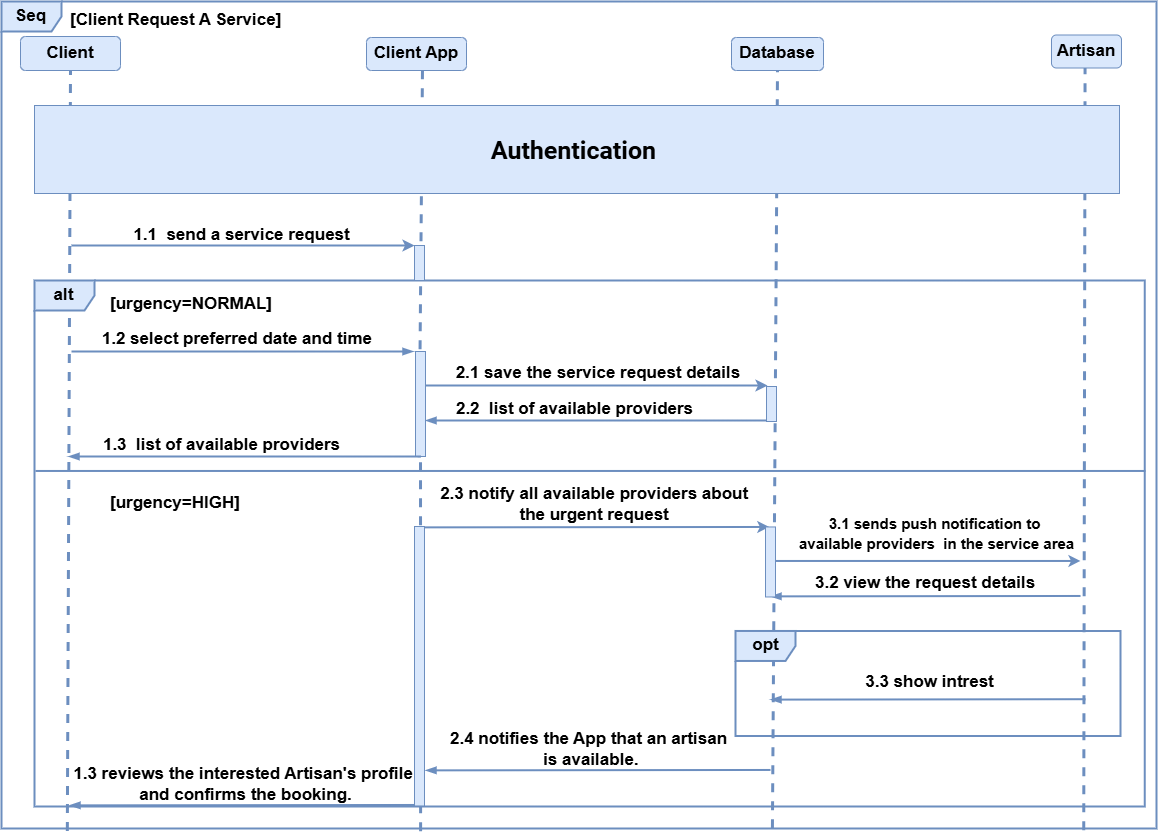

The diagram above was exported from draw.io. Its source (the exported page's mxGraphModel, read from the mxfile embedded in the PNG):
<mxGraphModel dx="533" dy="1111" grid="1" gridSize="10" guides="1" tooltips="1" connect="1" arrows="1" fold="1" page="1" pageScale="1" pageWidth="1169" pageHeight="827" background="light-dark(#FFFFFF,#FFFFFF)" math="0" shadow="0">
  <root>
    <mxCell id="0" />
    <mxCell id="1" parent="0" />
    <mxCell id="k87ieSWgINcFCmGg3NHN-45" parent="1" style="whiteSpace=wrap;html=1;align=center;labelBackgroundColor=none;fillColor=#dae8fc;strokeColor=#6c8ebf;rounded=1;fontSize=17;fontStyle=1;fontColor=default;" value="&lt;span&gt;Client&lt;/span&gt;" vertex="1">
      <mxGeometry height="34" width="100" x="1202" y="45" as="geometry" />
    </mxCell>
    <mxCell id="k87ieSWgINcFCmGg3NHN-46" parent="1" style="whiteSpace=wrap;html=1;align=center;labelBackgroundColor=none;fillColor=#dae8fc;strokeColor=#6c8ebf;rounded=1;fontSize=17;fontStyle=1;fontColor=default;" value="&lt;span&gt;Database&lt;/span&gt;" vertex="1">
      <mxGeometry height="33" width="92" x="1913" y="46" as="geometry" />
    </mxCell>
    <mxCell id="k87ieSWgINcFCmGg3NHN-47" edge="1" parent="1" source="k87ieSWgINcFCmGg3NHN-53" style="endArrow=none;dashed=1;html=1;rounded=1;labelBackgroundColor=none;strokeColor=#6c8ebf;fontColor=default;entryX=0.5;entryY=1;entryDx=0;entryDy=0;strokeWidth=3;exitX=0.057;exitY=1.003;exitDx=0;exitDy=0;exitPerimeter=0;fontSize=17;fillColor=#dae8fc;fontStyle=1;" target="k87ieSWgINcFCmGg3NHN-45" value="">
      <mxGeometry height="50" relative="1" width="50" as="geometry">
        <mxPoint x="1250.048309178744" y="786" as="sourcePoint" />
        <mxPoint x="1282" y="90" as="targetPoint" />
      </mxGeometry>
    </mxCell>
    <mxCell id="k87ieSWgINcFCmGg3NHN-48" edge="1" parent="1" style="endArrow=none;dashed=1;html=1;rounded=1;labelBackgroundColor=none;strokeColor=#6c8ebf;fontColor=default;entryX=0.5;entryY=1;entryDx=0;entryDy=0;strokeWidth=3;exitX=0.941;exitY=1.004;exitDx=0;exitDy=0;exitPerimeter=0;fontSize=17;fillColor=#dae8fc;fontStyle=1;" target="k87ieSWgINcFCmGg3NHN-46" value="">
      <mxGeometry height="50" relative="1" width="50" as="geometry">
        <mxPoint x="1953.9200000000003" y="836.6399999999999" as="sourcePoint" />
        <mxPoint x="1952.08" y="183.9999999999999" as="targetPoint" />
      </mxGeometry>
    </mxCell>
    <mxCell id="k87ieSWgINcFCmGg3NHN-49" edge="1" parent="1" style="endArrow=classic;html=1;rounded=1;labelBackgroundColor=none;strokeColor=#6c8ebf;fontColor=default;strokeWidth=2;fontSize=17;fillColor=#dae8fc;fontStyle=1;" value="">
      <mxGeometry relative="1" as="geometry">
        <mxPoint x="1253" y="254" as="sourcePoint" />
        <mxPoint x="1596" y="254" as="targetPoint" />
      </mxGeometry>
    </mxCell>
    <mxCell id="k87ieSWgINcFCmGg3NHN-50" connectable="0" parent="k87ieSWgINcFCmGg3NHN-49" style="edgeLabel;resizable=0;html=1;;align=center;verticalAlign=middle;labelBackgroundColor=none;fontColor=default;rounded=1;fontSize=17;fontStyle=1;" value="1.1&amp;nbsp; send a service request" vertex="1">
      <mxGeometry relative="1" as="geometry">
        <mxPoint x="-2" y="-11" as="offset" />
      </mxGeometry>
    </mxCell>
    <mxCell id="k87ieSWgINcFCmGg3NHN-51" edge="1" parent="1" style="endArrow=classic;html=1;rounded=1;labelBackgroundColor=none;strokeColor=#6c8ebf;fontColor=default;strokeWidth=2;fontSize=17;fillColor=#dae8fc;fontStyle=1;" value="">
      <mxGeometry relative="1" as="geometry">
        <mxPoint x="1603" y="394" as="sourcePoint" />
        <mxPoint x="1949" y="394" as="targetPoint" />
      </mxGeometry>
    </mxCell>
    <mxCell id="k87ieSWgINcFCmGg3NHN-52" connectable="0" parent="k87ieSWgINcFCmGg3NHN-51" style="edgeLabel;resizable=0;html=1;;align=center;verticalAlign=middle;labelBackgroundColor=none;fontColor=default;rounded=1;fontSize=17;fontStyle=1;" value="&amp;nbsp;2.1 save the service request details" vertex="1">
      <mxGeometry relative="1" as="geometry">
        <mxPoint y="-13" as="offset" />
      </mxGeometry>
    </mxCell>
    <mxCell id="k87ieSWgINcFCmGg3NHN-53" parent="1" style="shape=umlFrame;whiteSpace=wrap;html=1;pointerEvents=0;labelBackgroundColor=none;fillColor=#dae8fc;strokeColor=#6c8ebf;rounded=1;strokeWidth=2;fontSize=17;fontStyle=1;fontColor=default;" value="&lt;span&gt;Seq&lt;/span&gt;" vertex="1">
      <mxGeometry height="827" width="1155" x="1183" y="10" as="geometry" />
    </mxCell>
    <mxCell id="k87ieSWgINcFCmGg3NHN-55" parent="1" style="whiteSpace=wrap;html=1;align=center;labelBackgroundColor=none;fillColor=#dae8fc;strokeColor=#6c8ebf;rounded=1;fontSize=17;fontStyle=1;fontColor=default;" value="&lt;span&gt;Client App&lt;/span&gt;" vertex="1">
      <mxGeometry height="33" width="100" x="1548" y="46" as="geometry" />
    </mxCell>
    <mxCell id="k87ieSWgINcFCmGg3NHN-56" edge="1" parent="1" style="endArrow=blockThin;html=1;rounded=1;labelBackgroundColor=none;strokeColor=#6c8ebf;fontColor=default;strokeWidth=2;endFill=1;fontSize=17;fillColor=#dae8fc;fontStyle=1;" value="">
      <mxGeometry relative="1" as="geometry">
        <mxPoint x="1253" y="360" as="sourcePoint" />
        <mxPoint x="1595" y="360" as="targetPoint" />
      </mxGeometry>
    </mxCell>
    <mxCell id="k87ieSWgINcFCmGg3NHN-57" connectable="0" parent="k87ieSWgINcFCmGg3NHN-56" style="edgeLabel;resizable=0;html=1;;align=center;verticalAlign=middle;labelBackgroundColor=none;fontColor=default;rounded=1;fontSize=17;fontStyle=1;" value="&amp;nbsp;1.2 select preferred date and time" vertex="1">
      <mxGeometry relative="1" as="geometry">
        <mxPoint x="-9" y="-13" as="offset" />
      </mxGeometry>
    </mxCell>
    <mxCell id="k87ieSWgINcFCmGg3NHN-59" edge="1" parent="1" style="endArrow=none;html=1;rounded=1;startArrow=blockThin;startFill=1;endFill=0;labelBackgroundColor=none;strokeColor=#6c8ebf;fontColor=default;strokeWidth=2;fontSize=17;fillColor=#dae8fc;fontStyle=1;" value="">
      <mxGeometry relative="1" as="geometry">
        <mxPoint x="1607" y="429" as="sourcePoint" />
        <mxPoint x="1953" y="429" as="targetPoint" />
      </mxGeometry>
    </mxCell>
    <mxCell id="k87ieSWgINcFCmGg3NHN-60" connectable="0" parent="k87ieSWgINcFCmGg3NHN-59" style="edgeLabel;resizable=0;html=1;;align=center;verticalAlign=middle;labelBackgroundColor=none;fontColor=default;rounded=1;fontSize=17;fontStyle=1;" value="2.2&amp;nbsp; list of available providers" vertex="1">
      <mxGeometry relative="1" as="geometry">
        <mxPoint x="-25" y="-12" as="offset" />
      </mxGeometry>
    </mxCell>
    <mxCell id="k87ieSWgINcFCmGg3NHN-62" edge="1" parent="1" style="endArrow=classic;html=1;rounded=1;labelBackgroundColor=none;strokeColor=#6c8ebf;fontColor=default;exitX=1.027;exitY=0.135;exitDx=0;exitDy=0;exitPerimeter=0;strokeWidth=2;fontSize=17;fillColor=#dae8fc;fontStyle=1;" value="">
      <mxGeometry relative="1" as="geometry">
        <mxPoint x="1600.85" y="535.8650000000001" as="sourcePoint" />
        <mxPoint x="1950.85" y="535.46" as="targetPoint" />
      </mxGeometry>
    </mxCell>
    <mxCell id="k87ieSWgINcFCmGg3NHN-63" connectable="0" parent="k87ieSWgINcFCmGg3NHN-62" style="edgeLabel;resizable=0;html=1;;align=center;verticalAlign=middle;labelBackgroundColor=none;fontColor=default;rounded=1;fontSize=17;fontStyle=1;" value="2.3 notify all available providers about&amp;nbsp;&lt;div&gt;the urgent request&amp;nbsp;&lt;/div&gt;" vertex="1">
      <mxGeometry relative="1" as="geometry">
        <mxPoint y="-24" as="offset" />
      </mxGeometry>
    </mxCell>
    <mxCell id="k87ieSWgINcFCmGg3NHN-64" edge="1" parent="1" style="endArrow=classic;html=1;rounded=1;labelBackgroundColor=none;strokeColor=#6c8ebf;fontColor=default;strokeWidth=2;fontSize=17;fillColor=#dae8fc;fontStyle=1;" value="">
      <mxGeometry relative="1" as="geometry">
        <mxPoint x="1950" y="569.46" as="sourcePoint" />
        <mxPoint x="2262" y="569.46" as="targetPoint" />
      </mxGeometry>
    </mxCell>
    <mxCell id="k87ieSWgINcFCmGg3NHN-65" connectable="0" parent="k87ieSWgINcFCmGg3NHN-64" style="edgeLabel;resizable=0;html=1;;align=center;verticalAlign=middle;labelBackgroundColor=none;fontColor=default;rounded=1;fontSize=17;fontStyle=1;" value="&lt;font style=&quot;font-size: 15px;&quot;&gt;3.1 sends push notification to&lt;/font&gt;&lt;div&gt;&lt;font style=&quot;font-size: 15px;&quot;&gt;&amp;nbsp;available providers&amp;nbsp;&amp;nbsp;in the service area&lt;/font&gt;&lt;div&gt;&lt;font style=&quot;font-size: 15px;&quot;&gt;&lt;br&gt;&lt;/font&gt;&lt;/div&gt;&lt;div&gt;&lt;div&gt;&lt;br&gt;&lt;/div&gt;&lt;/div&gt;&lt;/div&gt;" vertex="1">
      <mxGeometry relative="1" as="geometry">
        <mxPoint x="9" y="-8" as="offset" />
      </mxGeometry>
    </mxCell>
    <mxCell id="k87ieSWgINcFCmGg3NHN-67" edge="1" parent="1" source="k87ieSWgINcFCmGg3NHN-53" style="endArrow=none;dashed=1;html=1;rounded=1;labelBackgroundColor=none;strokeColor=#6c8ebf;fontColor=default;entryX=0.5;entryY=1;entryDx=0;entryDy=0;strokeWidth=3;exitX=0.937;exitY=1.002;exitDx=0;exitDy=0;exitPerimeter=0;fontSize=17;fillColor=#dae8fc;fontStyle=1;" value="">
      <mxGeometry height="50" relative="1" width="50" as="geometry">
        <mxPoint x="2267" y="815" as="sourcePoint" />
        <mxPoint x="2266.5699999999997" y="75.5" as="targetPoint" />
      </mxGeometry>
    </mxCell>
    <mxCell id="k87ieSWgINcFCmGg3NHN-68" edge="1" parent="1" style="endArrow=none;html=1;rounded=1;labelBackgroundColor=none;strokeColor=#6c8ebf;fontColor=default;strokeWidth=2;endFill=0;startArrow=blockThin;startFill=1;fontSize=17;fillColor=#dae8fc;fontStyle=1;" value="">
      <mxGeometry relative="1" as="geometry">
        <mxPoint x="1952" y="604.87" as="sourcePoint" />
        <mxPoint x="2262" y="604.46" as="targetPoint" />
      </mxGeometry>
    </mxCell>
    <mxCell id="k87ieSWgINcFCmGg3NHN-69" connectable="0" parent="k87ieSWgINcFCmGg3NHN-68" style="edgeLabel;resizable=0;html=1;;align=center;verticalAlign=middle;labelBackgroundColor=none;fontColor=default;rounded=1;fontSize=17;fontStyle=1;" value="3.2 view the request details&amp;nbsp;" vertex="1">
      <mxGeometry relative="1" as="geometry">
        <mxPoint y="-14" as="offset" />
      </mxGeometry>
    </mxCell>
    <mxCell id="k87ieSWgINcFCmGg3NHN-70" parent="1" style="shape=umlFrame;whiteSpace=wrap;html=1;pointerEvents=0;labelBackgroundColor=none;fillColor=#dae8fc;strokeColor=#6c8ebf;rounded=1;strokeWidth=2;fontSize=17;fontStyle=1;fontColor=default;" value="&lt;span&gt;alt&lt;/span&gt;" vertex="1">
      <mxGeometry height="526" width="1110.31" x="1216" y="289" as="geometry" />
    </mxCell>
    <mxCell id="k87ieSWgINcFCmGg3NHN-71" edge="1" parent="1" style="endArrow=none;html=1;rounded=1;labelBackgroundColor=none;strokeColor=#6c8ebf;fontColor=default;strokeWidth=2;endFill=0;fontSize=17;fillColor=#dae8fc;fontStyle=1;" value="">
      <mxGeometry relative="1" as="geometry">
        <mxPoint x="1217" y="479.46000000000004" as="sourcePoint" />
        <mxPoint x="2327" y="479.46000000000004" as="targetPoint" />
      </mxGeometry>
    </mxCell>
    <mxCell id="k87ieSWgINcFCmGg3NHN-72" edge="1" parent="1" source="k87ieSWgINcFCmGg3NHN-83" style="endArrow=none;dashed=1;html=1;rounded=1;labelBackgroundColor=none;strokeColor=#6c8ebf;fontColor=default;strokeWidth=3;exitX=0.362;exitY=1.007;exitDx=0;exitDy=0;exitPerimeter=0;fontSize=17;fillColor=#dae8fc;fontStyle=1;" value="">
      <mxGeometry height="50" relative="1" width="50" as="geometry">
        <mxPoint x="1602.1099999999997" y="839.7889999999998" as="sourcePoint" />
        <mxPoint x="1604" y="76" as="targetPoint" />
      </mxGeometry>
    </mxCell>
    <mxCell id="k87ieSWgINcFCmGg3NHN-73" edge="1" parent="1" style="endArrow=none;html=1;rounded=1;labelBackgroundColor=none;strokeColor=#6c8ebf;fontColor=default;strokeWidth=2;endFill=0;startArrow=blockThin;startFill=1;fontSize=17;fillColor=#dae8fc;fontStyle=1;" value="">
      <mxGeometry relative="1" as="geometry">
        <mxPoint x="1952" y="708.1100000000001" as="sourcePoint" />
        <mxPoint x="2267" y="707.7" as="targetPoint" />
      </mxGeometry>
    </mxCell>
    <mxCell id="k87ieSWgINcFCmGg3NHN-74" connectable="0" parent="k87ieSWgINcFCmGg3NHN-73" style="edgeLabel;resizable=0;html=1;;align=center;verticalAlign=middle;labelBackgroundColor=none;fontColor=default;rounded=1;fontSize=17;fontStyle=1;" value="3.3 show intrest" vertex="1">
      <mxGeometry relative="1" as="geometry">
        <mxPoint y="-18" as="offset" />
      </mxGeometry>
    </mxCell>
    <mxCell id="k87ieSWgINcFCmGg3NHN-75" edge="1" parent="1" style="endArrow=none;html=1;rounded=1;labelBackgroundColor=none;strokeColor=#6c8ebf;fontColor=default;strokeWidth=2;endFill=0;startArrow=blockThin;startFill=1;fontSize=17;fillColor=#dae8fc;fontStyle=1;" value="">
      <mxGeometry relative="1" as="geometry">
        <mxPoint x="1607" y="778.8699999999999" as="sourcePoint" />
        <mxPoint x="1952" y="778.46" as="targetPoint" />
      </mxGeometry>
    </mxCell>
    <mxCell id="k87ieSWgINcFCmGg3NHN-76" connectable="0" parent="k87ieSWgINcFCmGg3NHN-75" style="edgeLabel;resizable=0;html=1;;align=center;verticalAlign=middle;labelBackgroundColor=none;fontColor=default;rounded=1;fontSize=17;fontStyle=1;" value="2.4 notifies the App that an artisan&lt;div&gt;&amp;nbsp;is available.&lt;/div&gt;" vertex="1">
      <mxGeometry relative="1" as="geometry">
        <mxPoint x="-11" y="-22" as="offset" />
      </mxGeometry>
    </mxCell>
    <mxCell id="k87ieSWgINcFCmGg3NHN-77" edge="1" parent="1" style="endArrow=none;html=1;rounded=1;labelBackgroundColor=none;strokeColor=#6c8ebf;fontColor=default;strokeWidth=2;endFill=0;startArrow=blockThin;startFill=1;fontSize=17;fillColor=#dae8fc;fontStyle=1;" value="">
      <mxGeometry relative="1" as="geometry">
        <mxPoint x="1251" y="813.8699999999999" as="sourcePoint" />
        <mxPoint x="1601" y="813.46" as="targetPoint" />
      </mxGeometry>
    </mxCell>
    <mxCell id="k87ieSWgINcFCmGg3NHN-78" connectable="0" parent="k87ieSWgINcFCmGg3NHN-77" style="edgeLabel;resizable=0;html=1;;align=center;verticalAlign=middle;labelBackgroundColor=none;fontColor=default;rounded=1;fontSize=17;fontStyle=1;" value="1.3 reviews the interested Artisan's profile&amp;nbsp;&lt;div&gt;and confirms the booking.&lt;/div&gt;" vertex="1">
      <mxGeometry relative="1" as="geometry">
        <mxPoint x="-1" y="-22" as="offset" />
      </mxGeometry>
    </mxCell>
    <mxCell id="k87ieSWgINcFCmGg3NHN-79" parent="1" style="rounded=0;whiteSpace=wrap;html=1;fillColor=#dae8fc;strokeColor=#6c8ebf;arcSize=50;glass=0;shadow=0;fontSize=17;fontStyle=1;fontColor=default;" value="" vertex="1">
      <mxGeometry height="35" width="10" x="1596" y="254" as="geometry" />
    </mxCell>
    <mxCell id="k87ieSWgINcFCmGg3NHN-80" parent="1" style="rounded=0;whiteSpace=wrap;html=1;fillColor=#dae8fc;strokeColor=#6c8ebf;fontSize=17;fontStyle=1;fontColor=default;" value="&lt;span style=&quot;font-family: Roboto, -apple-system, BlinkMacSystemFont, &amp;quot;Apple Color Emoji&amp;quot;, &amp;quot;Segoe UI&amp;quot;, Oxygen, Ubuntu, Cantarell, &amp;quot;Fira Sans&amp;quot;, &amp;quot;Droid Sans&amp;quot;, &amp;quot;Helvetica Neue&amp;quot;, sans-serif; text-align: start; white-space: pre-wrap;&quot;&gt;&lt;font style=&quot;font-size: 25px; color: rgb(0, 0, 0);&quot;&gt;Authentication &lt;/font&gt;&lt;/span&gt;" vertex="1">
      <mxGeometry height="88" width="1085" x="1216" y="114" as="geometry" />
    </mxCell>
    <mxCell id="k87ieSWgINcFCmGg3NHN-81" parent="1" style="shape=umlFrame;whiteSpace=wrap;html=1;pointerEvents=0;labelBackgroundColor=none;fillColor=#dae8fc;strokeColor=#6c8ebf;rounded=1;strokeWidth=2;fontSize=17;fontStyle=1;fontColor=default;" value="&lt;span&gt;opt&lt;/span&gt;" vertex="1">
      <mxGeometry height="105" width="385" x="1917" y="639.46" as="geometry" />
    </mxCell>
    <mxCell id="k87ieSWgINcFCmGg3NHN-82" edge="1" parent="1" style="endArrow=none;dashed=1;html=1;rounded=1;labelBackgroundColor=none;strokeColor=#6c8ebf;fontColor=default;strokeWidth=3;exitX=0.362;exitY=1.007;exitDx=0;exitDy=0;exitPerimeter=0;fontSize=17;fillColor=#dae8fc;fontStyle=1;" target="k87ieSWgINcFCmGg3NHN-83" value="">
      <mxGeometry height="50" relative="1" width="50" as="geometry">
        <mxPoint x="1602.1099999999997" y="839.7889999999998" as="sourcePoint" />
        <mxPoint x="1604" y="76" as="targetPoint" />
      </mxGeometry>
    </mxCell>
    <mxCell id="k87ieSWgINcFCmGg3NHN-83" parent="1" style="rounded=0;whiteSpace=wrap;html=1;fillColor=#dae8fc;strokeColor=#6c8ebf;arcSize=50;glass=0;shadow=0;fontSize=17;fontStyle=1;fontColor=default;" value="" vertex="1">
      <mxGeometry height="105" width="10" x="1597" y="360" as="geometry" />
    </mxCell>
    <mxCell id="k87ieSWgINcFCmGg3NHN-84" parent="1" style="rounded=0;whiteSpace=wrap;html=1;fillColor=#dae8fc;strokeColor=#6c8ebf;arcSize=50;glass=0;shadow=0;fontSize=17;fontStyle=1;fontColor=default;" value="" vertex="1">
      <mxGeometry height="70" width="10" x="1947" y="535.46" as="geometry" />
    </mxCell>
    <mxCell id="k87ieSWgINcFCmGg3NHN-85" parent="1" style="rounded=0;whiteSpace=wrap;html=1;fillColor=#dae8fc;strokeColor=#6c8ebf;arcSize=50;glass=0;shadow=0;fontSize=17;fontStyle=1;fontColor=default;" value="" vertex="1">
      <mxGeometry height="279.46" width="10" x="1596" y="535" as="geometry" />
    </mxCell>
    <mxCell id="k87ieSWgINcFCmGg3NHN-86" parent="1" style="rounded=0;whiteSpace=wrap;html=1;fillColor=#dae8fc;strokeColor=#6c8ebf;arcSize=50;glass=0;shadow=0;fontSize=17;fontStyle=1;fontColor=default;" value="" vertex="1">
      <mxGeometry height="35" width="10" x="1948" y="395" as="geometry" />
    </mxCell>
    <mxCell id="k87ieSWgINcFCmGg3NHN-87" edge="1" parent="1" style="endArrow=none;html=1;rounded=1;startArrow=blockThin;startFill=1;endFill=0;labelBackgroundColor=none;strokeColor=#6c8ebf;fontColor=default;strokeWidth=2;entryX=0.5;entryY=1;entryDx=0;entryDy=0;fontSize=17;fillColor=#dae8fc;fontStyle=1;" target="k87ieSWgINcFCmGg3NHN-83" value="">
      <mxGeometry relative="1" as="geometry">
        <mxPoint x="1250" y="465" as="sourcePoint" />
        <mxPoint x="1596" y="465" as="targetPoint" />
      </mxGeometry>
    </mxCell>
    <mxCell id="k87ieSWgINcFCmGg3NHN-88" connectable="0" parent="k87ieSWgINcFCmGg3NHN-87" style="edgeLabel;resizable=0;html=1;;align=center;verticalAlign=middle;labelBackgroundColor=none;fontColor=default;rounded=1;fontSize=17;fontStyle=1;" value="1.3&amp;nbsp; list of available providers" vertex="1">
      <mxGeometry relative="1" as="geometry">
        <mxPoint x="-24" y="-12" as="offset" />
      </mxGeometry>
    </mxCell>
    <mxCell id="xzSBY6lrQmnl60oFtFcR-1" parent="1" style="text;whiteSpace=wrap;html=1;fontSize=17;" value="&lt;span style=&quot;color: rgb(0, 0, 0); font-family: Helvetica; font-style: normal; font-variant-ligatures: normal; font-variant-caps: normal; font-weight: 700; letter-spacing: normal; orphans: 2; text-align: left; text-indent: 0px; text-transform: none; widows: 2; word-spacing: 0px; -webkit-text-stroke-width: 0px; white-space: normal; text-decoration-thickness: initial; text-decoration-style: initial; text-decoration-color: initial; float: none; display: inline !important;&quot;&gt;[Client Request A Service]&lt;/span&gt;" vertex="1">
      <mxGeometry height="40" width="230" x="1250" y="12" as="geometry" />
    </mxCell>
    <mxCell id="k87ieSWgINcFCmGg3NHN-66" parent="1" style="whiteSpace=wrap;html=1;align=center;labelBackgroundColor=none;fillColor=#dae8fc;strokeColor=#6c8ebf;rounded=1;fontSize=17;fontStyle=1;fontColor=default;" value="&lt;span&gt;Artisan&lt;/span&gt;" vertex="1">
      <mxGeometry height="33" width="70" x="2233" y="43.5" as="geometry" />
    </mxCell>
    <mxCell id="byY1d15WNnIW4NsPnzgo-1" parent="1" style="text;whiteSpace=wrap;html=1;labelBackgroundColor=none;" value="&lt;span style=&quot;color: rgb(0, 0, 0); font-family: Helvetica; font-size: 17px; font-style: normal; font-variant-ligatures: normal; font-variant-caps: normal; font-weight: 700; letter-spacing: normal; orphans: 2; text-align: center; text-indent: 0px; text-transform: none; widows: 2; word-spacing: 0px; -webkit-text-stroke-width: 0px; white-space: normal; text-decoration-thickness: initial; text-decoration-style: initial; text-decoration-color: initial; float: none; display: inline !important;&quot;&gt;[urgency=NORMAL]&lt;/span&gt;" vertex="1">
      <mxGeometry height="40" width="200" x="1290" y="296" as="geometry" />
    </mxCell>
    <mxCell id="byY1d15WNnIW4NsPnzgo-2" parent="1" style="text;whiteSpace=wrap;html=1;labelBackgroundColor=none;" value="&lt;span style=&quot;color: rgb(0, 0, 0); font-family: Helvetica; font-size: 17px; font-style: normal; font-variant-ligatures: normal; font-variant-caps: normal; font-weight: 700; letter-spacing: normal; orphans: 2; text-align: center; text-indent: 0px; text-transform: none; widows: 2; word-spacing: 0px; -webkit-text-stroke-width: 0px; white-space: normal; text-decoration-thickness: initial; text-decoration-style: initial; text-decoration-color: initial; float: none; display: inline !important;&quot;&gt;[urgency=HIGH]&lt;/span&gt;" vertex="1">
      <mxGeometry height="40" width="160" x="1290" y="495" as="geometry" />
    </mxCell>
  </root>
</mxGraphModel>